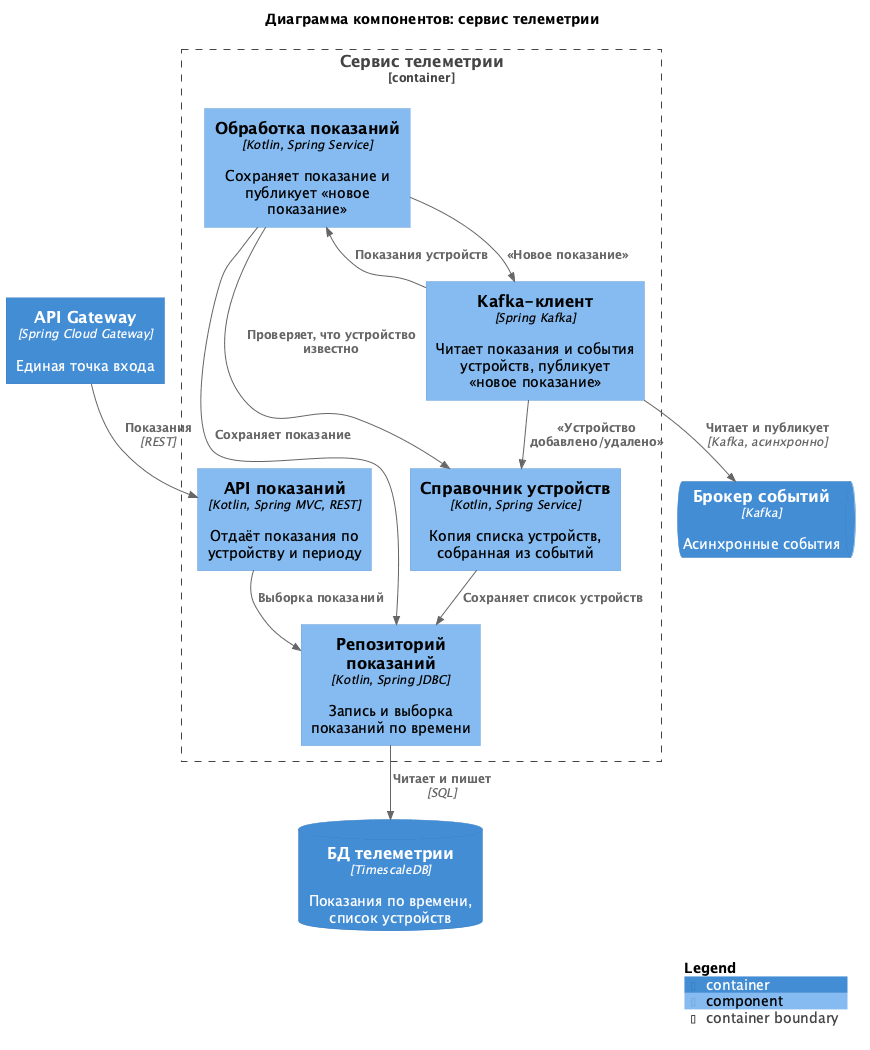

The diagram above was rendered by PlantUML. Its source (embedded in the PNG):
@startuml
' встроенная раскладка: диаграмма рисуется без установленного Graphviz
!pragma layout smetana
!include <C4/C4_Component>

title Диаграмма компонентов: сервис телеметрии

Container(gateway, "API Gateway", "Spring Cloud Gateway", "Единая точка входа")
ContainerDb(telemetryDb, "БД телеметрии", "TimescaleDB", "Показания по времени, список устройств")
ContainerQueue(kafka, "Брокер событий", "Kafka", "Асинхронные события")

Container_Boundary(svc, "Сервис телеметрии") {
  Component(api, "API показаний", "Kotlin, Spring MVC, REST", "Отдаёт показания по устройству и периоду")
  Component(processing, "Обработка показаний", "Kotlin, Spring Service", "Сохраняет показание и публикует «новое показание»")
  Component(registry, "Справочник устройств", "Kotlin, Spring Service", "Копия списка устройств, собранная из событий")
  Component(repo, "Репозиторий показаний", "Kotlin, Spring JDBC", "Запись и выборка показаний по времени")
  Component(events, "Kafka-клиент", "Spring Kafka", "Читает показания и события устройств, публикует «новое показание»")
}

Rel(gateway, api, "Показания", "REST")
Rel(api, repo, "Выборка показаний")
Rel(events, processing, "Показания устройств")
Rel(events, registry, "«Устройство добавлено/удалено»")
Rel(processing, registry, "Проверяет, что устройство известно")
Rel(processing, repo, "Сохраняет показание")
Rel(registry, repo, "Сохраняет список устройств")
Rel(processing, events, "«Новое показание»")
Rel(repo, telemetryDb, "Читает и пишет", "SQL")
Rel(events, kafka, "Читает и публикует", "Kafka, асинхронно")

SHOW_LEGEND()
@enduml